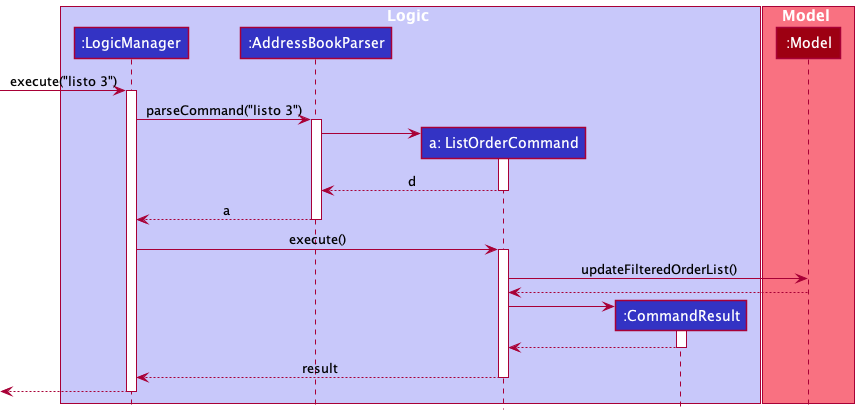

The diagram above was rendered by PlantUML. Its source (embedded in the PNG):
@startuml
!include style.puml

box Logic LOGIC_COLOR_T1
participant ":LogicManager" as LogicManager LOGIC_COLOR
participant ":AddressBookParser" as AddressBookParser LOGIC_COLOR
participant "a: ListOrderCommand" as ListOrderCommand LOGIC_COLOR
participant ":CommandResult" as CommandResult LOGIC_COLOR
end box

box Model MODEL_COLOR_T1
participant ":Model" as Model MODEL_COLOR
end box

[-> LogicManager : execute("listo 3")
activate LogicManager

LogicManager -> AddressBookParser : parseCommand("listo 3")
activate AddressBookParser

create ListOrderCommand
AddressBookParser -> ListOrderCommand
activate ListOrderCommand

'DeleteOrderCommandParser --> AddressBookParser
'deactivate DeleteOrderCommandParser

'AddressBookParser -> DeleteOrderCommandParser : parse("deleteo 3")
'activate DeleteOrderCommandParser

'create DeleteOrderCommand
'DeleteOrderCommandParser -> DeleteOrderCommand
'activate DeleteOrderCommand

ListOrderCommand --> AddressBookParser : d
deactivate ListOrderCommand

'DeleteOrderCommandParser --> AddressBookParser : a
'deactivate DeleteOrderCommandParser

'Hidden arrow to position the destroy marker below the end of the activation bar.
'DeleteOrderCommandParser -[hidden]-> AddressBookParser
'destroy DeleteOrderCommandParser

AddressBookParser --> LogicManager : a
deactivate AddressBookParser

LogicManager -> ListOrderCommand : execute()
activate ListOrderCommand

ListOrderCommand -> Model : updateFilteredOrderList()
Model --> ListOrderCommand

create CommandResult
ListOrderCommand -> CommandResult
activate CommandResult

CommandResult --> ListOrderCommand
deactivate CommandResult

ListOrderCommand --> LogicManager : result
deactivate ListOrderCommand

[<--LogicManager
deactivate LogicManager

@enduml